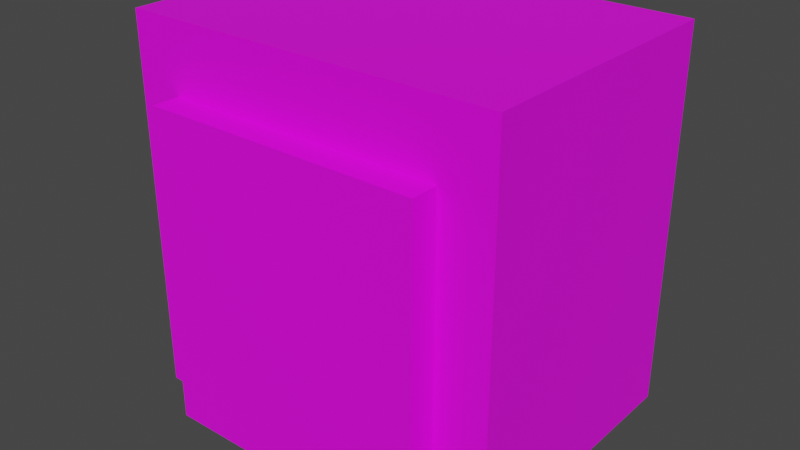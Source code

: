 # Source: light.blend  (saved by Blender 2.91.10; exported with 4.5.12 LTS)
import bpy
from mathutils import Matrix  # noqa: F401  (used for matrix-valued properties, if any)

bpy.ops.wm.read_factory_settings(use_empty=True)
scene = bpy.context.scene
scene.name = 'Scene'

# ---- collections
col_collection = bpy.data.collections.new('Collection'); scene.collection.children.link(col_collection)

# ---- images (referenced by path relative to the original .blend; pixels are not part of the script)
import os
ASSET_DIR = os.environ.get("B2B_ASSET_DIR", "")  # directory of the original .blend (textures are referenced by path, not embedded)
HERE = os.path.dirname(os.path.abspath(__file__))  # packed textures are extracted next to this script under _unpacked/

def load_image(name, relpath, width, height, colorspace="sRGB"):
    """Load a texture the original file referenced (path relative to the .blend, or extracted next to this script)."""
    p = next((c for c in (os.path.join(HERE, relpath), os.path.join(ASSET_DIR, relpath)) if relpath and os.path.exists(c)), "")
    if p:
        img = bpy.data.images.load(p, check_existing=True)
        img.name = name
    else:  # same state as the original file: an image datablock whose file is absent (Cycles renders it pink)
        img = bpy.data.images.new(name, width, height)
        img.source = "FILE"
        img.filepath = "//" + (relpath or name)
    img.colorspace_settings.name = colorspace
    return img
img_light_jpg = load_image('light.jpg', 'light.jpg', 1024, 1024, 'sRGB')

# ---- materials (node trees are filled in below, after node groups)
mat_light_material = bpy.data.materials.new('Light Material')
mat_light_material.use_transparent_shadow = False

# ---- material node trees
mat_light_material.use_nodes = True; mat_light_material.node_tree.nodes.clear()
_N = mat_light_material.node_tree.nodes; _L = mat_light_material.node_tree.links
n0 = _N.new('ShaderNodeBsdfPrincipled'); n0.name = 'Principled BSDF'; n0.location = (10, 300)
n0.distribution = 'GGX'
n0.subsurface_method = 'BURLEY'
n0.inputs[3].default_value = 1.45
n0.inputs[27].default_value = (0.0, 0.0, 0.0, 1.0)
n0.inputs[28].default_value = 1.0
n1 = _N.new('ShaderNodeOutputMaterial'); n1.name = 'Material Output'; n1.location = (300, 300)
n2 = _N.new('ShaderNodeTexImage'); n2.name = 'Image Texture'; n2.location = (-323, 241)
n2.image = img_light_jpg
_L.new(n0.outputs[0], n1.inputs[0])
_L.new(n2.outputs[0], n0.inputs[0])
n1.is_active_output = True

# ---- world
world_world = bpy.data.worlds.new('World'); scene.world = world_world
world_world.use_nodes = True; world_world.node_tree.nodes.clear()
_N = world_world.node_tree.nodes; _L = world_world.node_tree.links
n0 = _N.new('ShaderNodeOutputWorld'); n0.name = 'World Output'; n0.location = (300, 300)
n1 = _N.new('ShaderNodeBackground'); n1.name = 'Background'; n1.location = (10, 300)
n1.inputs[0].default_value = (0.05088, 0.05088, 0.05088, 1.0)
_L.new(n1.outputs[0], n0.inputs[0])
n0.is_active_output = True
world_world.color = (0.05088, 0.05088, 0.05088)
world_world.use_sun_shadow = False
world_world.sun_shadow_jitter_overblur = 0.0

# ---- meshes
me_cube_002 = bpy.data.meshes.new('Cube.002')
me_cube_002.from_pydata([(-25.0, -25.0, -25.0), (-25.0, -25.0, 25.0), (-25.0, 25.0, -25.0), (-25.0, 25.0, 25.0), (25.0, -25.0, -25.0), (25.0, -25.0, 25.0), (25.0, 25.0, -25.0), (25.0, 25.0, 25.0)], [], [(0, 1, 3, 2), (2, 3, 7, 6), (6, 7, 5, 4), (4, 5, 1, 0), (2, 6, 4, 0), (7, 3, 1, 5)])
_uv = me_cube_002.uv_layers.new(name='UVMap')
_uv.uv.foreach_set('vector', [0.279, 0.1455, 0.4432, 0.1455, 0.4432, 0.2151, 0.279, 0.2151, 0.279, 0.1455, 0.4432, 0.1455, 0.4432, 0.2151, 0.279, 0.2151, 0.279, 0.1455, 0.4432, 0.1455, 0.4432, 0.2151, 0.279, 0.2151, 0.279, 0.1455, 0.4432, 0.1455, 0.4432, 0.2151, 0.279, 0.2151, 0.279, 0.1455, 0.4432, 0.1455, 0.4432, 0.2151, 0.279, 0.2151, 0.279, 0.1455, 0.4432, 0.1455, 0.4432, 0.2151, 0.279, 0.2151])
me_cube_002.materials.append(mat_light_material)
me_cube_002.use_remesh_fix_poles = True
me_cube_002.use_remesh_preserve_attributes = False
me_cube_002.use_mirror_vertex_groups = False
me_cube_002.update()
me_cube_003 = bpy.data.meshes.new('Cube.003')
me_cube_003.from_pydata([(-25.0, -25.0, -25.0), (-25.0, -25.0, 25.0), (-25.0, 25.0, -25.0), (-25.0, 25.0, 25.0), (25.0, -25.0, -25.0), (25.0, -25.0, 25.0), (25.0, 25.0, -25.0), (25.0, 25.0, 25.0)], [], [(0, 1, 3, 2), (2, 3, 7, 6), (6, 7, 5, 4), (4, 5, 1, 0), (2, 6, 4, 0), (7, 3, 1, 5)])
_uv = me_cube_003.uv_layers.new(name='UVMap')
_uv.uv.foreach_set('vector', [0.3838, 0.1508, 0.3838, 0.1981, 0.2793, 0.1981, 0.2793, 0.1508, 0.6437, 0.4504, 0.5918, 0.8214, 0.2484, 0.7531, 0.3003, 0.3821, 0.3953, 0.1579, 0.3953, 0.1853, 0.2629, 0.1853, 0.2629, 0.1579, 0.4004, 0.1703, 0.4004, 0.2252, 0.2871, 0.2252, 0.2871, 0.1703, 0.3069, 0.3434, 0.657, 0.3976, 0.634, 0.831, 0.2839, 0.7768, 0.2587, 0.161, 0.3849, 0.161, 0.3849, 0.2054, 0.2587, 0.2054])
me_cube_003.materials.append(mat_light_material)
me_cube_003.use_remesh_fix_poles = True
me_cube_003.use_remesh_preserve_attributes = False
me_cube_003.use_mirror_vertex_groups = False
me_cube_003.update()

# ---- objects
ob_cube = bpy.data.objects.new('Cube', me_cube_002)
ob_cube_001 = bpy.data.objects.new('Cube.001', me_cube_003)

# ---- transforms, parenting, visibility, modifiers, constraints
ob_cube.location = (0.0, 0.0, 27.89)
ob_cube.scale = (1.0, 0.7236, 1.0)
ob_cube.lineart.crease_threshold = 0.0
ob_cube_001.location = (-0.3782, -5.5, 22.85)
ob_cube_001.rotation_euler = (0.0, 0.0, 3.142)
ob_cube_001.scale = (0.7378, 0.6507, 0.8395)
ob_cube_001.lineart.crease_threshold = 0.0

# ---- collection membership
col_collection.objects.link(ob_cube)
col_collection.objects.link(ob_cube_001)

# ---- scene / render settings (as saved in the file)
scene.frame_start = 1; scene.frame_end = 250; scene.frame_set(1)
scene.render.engine = 'BLENDER_EEVEE_NEXT'
scene.cycles.use_denoising = False
scene.cycles.samples = 128
scene.cycles.sampling_pattern = 'TABULATED_SOBOL'
scene.cycles.use_adaptive_sampling = False
scene.cycles.use_light_tree = False
scene.view_settings.view_transform = 'Filmic'
scene.unit_settings.scale_length = 0.01
bpy.context.view_layer.update()

# ---- added for rendering (the .blend has no active camera and no usable light): camera, sun
cam_auto = bpy.data.cameras.new('AutoCamera')
cam_auto.lens = 50.0
cam_auto.sensor_width = 36.0
cam_auto.clip_end = 1328.35
ob_auto_camera = bpy.data.objects.new('AutoCamera', cam_auto)
scene.collection.objects.link(ob_auto_camera)
ob_auto_camera.location = (75.6896, -92.6669, 87.9325)
ob_auto_camera.rotation_euler = (1.09748, -7.21219e-08, 0.694738)
scene.camera = ob_auto_camera
light_auto_sun = bpy.data.lights.new('AutoSun', 'SUN')
light_auto_sun.energy = 3.0
light_auto_sun.angle = 0.0523599
ob_auto_sun = bpy.data.objects.new('AutoSun', light_auto_sun)
scene.collection.objects.link(ob_auto_sun)
ob_auto_sun.rotation_euler = (0.872665, 0.174533, 0.523599)
bpy.context.view_layer.update()
